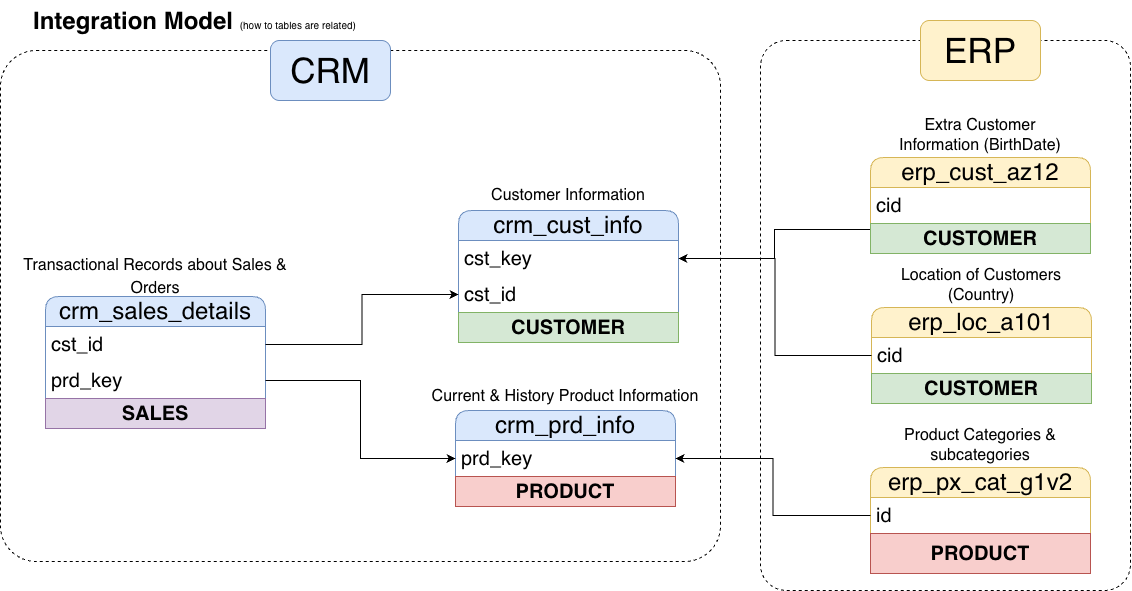

The diagram above was exported from draw.io. Its source (the exported page's mxGraphModel, read from the mxfile embedded in the PNG):
<mxGraphModel dx="1375" dy="835" grid="1" gridSize="10" guides="1" tooltips="1" connect="1" arrows="1" fold="1" page="1" pageScale="1" pageWidth="827" pageHeight="1169" math="0" shadow="0">
  <root>
    <mxCell id="0" />
    <mxCell id="1" parent="0" />
    <mxCell id="TE9O9v6UhljRuXoVEben-37" parent="1" style="rounded=1;whiteSpace=wrap;html=1;arcSize=7;fillColor=none;dashed=1;" value="" vertex="1">
      <mxGeometry height="511" width="720" x="10" y="90" as="geometry" />
    </mxCell>
    <mxCell id="TE9O9v6UhljRuXoVEben-39" parent="1" style="rounded=1;whiteSpace=wrap;html=1;arcSize=7;fillColor=none;dashed=1;" value="" vertex="1">
      <mxGeometry height="550" width="370" x="770" y="80" as="geometry" />
    </mxCell>
    <mxCell id="TE9O9v6UhljRuXoVEben-1" parent="1" style="text;html=1;whiteSpace=wrap;overflow=hidden;rounded=0;" value="&lt;h1 style=&quot;margin-top: 0px;&quot;&gt;Integration Model &lt;font size=&quot;1&quot;&gt;&lt;span style=&quot;font-weight: normal;&quot;&gt;(how to tables are related)&lt;/span&gt;&lt;/font&gt;&lt;/h1&gt;" vertex="1">
      <mxGeometry height="40" width="330" x="41" y="40" as="geometry" />
    </mxCell>
    <mxCell id="TE9O9v6UhljRuXoVEben-2" parent="1" style="swimlane;fontStyle=0;childLayout=stackLayout;horizontal=1;startSize=30;horizontalStack=0;resizeParent=1;resizeParentMax=0;resizeLast=0;collapsible=1;marginBottom=0;whiteSpace=wrap;html=1;rounded=1;fillColor=#dae8fc;strokeColor=#6c8ebf;fontSize=24;" value="crm_cust_info" vertex="1">
      <mxGeometry height="132" width="220" x="468" y="250" as="geometry" />
    </mxCell>
    <mxCell id="TE9O9v6UhljRuXoVEben-29" parent="TE9O9v6UhljRuXoVEben-2" style="text;strokeColor=none;fillColor=none;align=left;verticalAlign=middle;spacingLeft=4;spacingRight=4;overflow=hidden;points=[[0,0.5],[1,0.5]];portConstraint=eastwest;rotatable=0;whiteSpace=wrap;html=1;fontSize=20;" value="cst_key" vertex="1">
      <mxGeometry height="36" width="220" y="30" as="geometry" />
    </mxCell>
    <mxCell id="TE9O9v6UhljRuXoVEben-3" parent="TE9O9v6UhljRuXoVEben-2" style="text;strokeColor=none;fillColor=none;align=left;verticalAlign=middle;spacingLeft=4;spacingRight=4;overflow=hidden;points=[[0,0.5],[1,0.5]];portConstraint=eastwest;rotatable=0;whiteSpace=wrap;html=1;fontSize=20;" value="cst_id" vertex="1">
      <mxGeometry height="36" width="220" y="66" as="geometry" />
    </mxCell>
    <mxCell id="TE9O9v6UhljRuXoVEben-43" parent="TE9O9v6UhljRuXoVEben-2" style="text;html=1;strokeColor=#82b366;fillColor=#d5e8d4;align=center;verticalAlign=middle;whiteSpace=wrap;overflow=hidden;" value="&lt;span style=&quot;font-size: 20px;&quot;&gt;&lt;b&gt;CUSTOMER&lt;/b&gt;&lt;/span&gt;" vertex="1">
      <mxGeometry height="30" width="220" y="102" as="geometry" />
    </mxCell>
    <mxCell id="TE9O9v6UhljRuXoVEben-6" parent="1" style="text;html=1;whiteSpace=wrap;strokeColor=none;fillColor=none;align=center;verticalAlign=middle;rounded=0;fontSize=16;" value="Customer Information" vertex="1">
      <mxGeometry height="30" width="190" x="483" y="220" as="geometry" />
    </mxCell>
    <mxCell id="TE9O9v6UhljRuXoVEben-7" parent="1" style="swimlane;fontStyle=0;childLayout=stackLayout;horizontal=1;startSize=30;horizontalStack=0;resizeParent=1;resizeParentMax=0;resizeLast=0;collapsible=1;marginBottom=0;whiteSpace=wrap;html=1;rounded=1;fillColor=#dae8fc;strokeColor=#6c8ebf;fontSize=24;" value="crm_prd_info" vertex="1">
      <mxGeometry height="96" width="220" x="465" y="450" as="geometry" />
    </mxCell>
    <mxCell id="TE9O9v6UhljRuXoVEben-8" parent="TE9O9v6UhljRuXoVEben-7" style="text;strokeColor=none;fillColor=none;align=left;verticalAlign=middle;spacingLeft=4;spacingRight=4;overflow=hidden;points=[[0,0.5],[1,0.5]];portConstraint=eastwest;rotatable=0;whiteSpace=wrap;html=1;fontSize=20;" value="prd_key" vertex="1">
      <mxGeometry height="36" width="220" y="30" as="geometry" />
    </mxCell>
    <mxCell id="TE9O9v6UhljRuXoVEben-41" parent="TE9O9v6UhljRuXoVEben-7" style="text;html=1;strokeColor=#b85450;fillColor=#f8cecc;align=center;verticalAlign=middle;whiteSpace=wrap;overflow=hidden;" value="&lt;font style=&quot;font-size: 20px;&quot;&gt;&lt;b&gt;PRODUCT&lt;/b&gt;&lt;/font&gt;" vertex="1">
      <mxGeometry height="30" width="220" y="66" as="geometry" />
    </mxCell>
    <mxCell id="TE9O9v6UhljRuXoVEben-9" parent="1" style="text;html=1;whiteSpace=wrap;strokeColor=none;fillColor=none;align=center;verticalAlign=middle;rounded=0;fontSize=18;" value="&lt;font style=&quot;font-size: 16px;&quot;&gt;Current &amp;amp; History Product Information&lt;/font&gt;" vertex="1">
      <mxGeometry height="30" width="310" x="420" y="420" as="geometry" />
    </mxCell>
    <mxCell id="TE9O9v6UhljRuXoVEben-10" parent="1" style="swimlane;fontStyle=0;childLayout=stackLayout;horizontal=1;startSize=30;horizontalStack=0;resizeParent=1;resizeParentMax=0;resizeLast=0;collapsible=1;marginBottom=0;whiteSpace=wrap;html=1;rounded=1;fillColor=#dae8fc;strokeColor=#6c8ebf;fontSize=24;" value="crm_sales_details" vertex="1">
      <mxGeometry height="132" width="220" x="55" y="336" as="geometry" />
    </mxCell>
    <mxCell id="TE9O9v6UhljRuXoVEben-11" parent="TE9O9v6UhljRuXoVEben-10" style="text;strokeColor=none;fillColor=none;align=left;verticalAlign=middle;spacingLeft=4;spacingRight=4;overflow=hidden;points=[[0,0.5],[1,0.5]];portConstraint=eastwest;rotatable=0;whiteSpace=wrap;html=1;fontSize=20;" value="cst_id" vertex="1">
      <mxGeometry height="36" width="220" y="30" as="geometry" />
    </mxCell>
    <mxCell id="TE9O9v6UhljRuXoVEben-13" parent="TE9O9v6UhljRuXoVEben-10" style="text;strokeColor=none;fillColor=none;align=left;verticalAlign=middle;spacingLeft=4;spacingRight=4;overflow=hidden;points=[[0,0.5],[1,0.5]];portConstraint=eastwest;rotatable=0;whiteSpace=wrap;html=1;fontSize=20;" value="prd_key" vertex="1">
      <mxGeometry height="36" width="220" y="66" as="geometry" />
    </mxCell>
    <mxCell id="TE9O9v6UhljRuXoVEben-48" parent="TE9O9v6UhljRuXoVEben-10" style="text;html=1;strokeColor=#9673a6;fillColor=#e1d5e7;align=center;verticalAlign=middle;whiteSpace=wrap;overflow=hidden;" value="&lt;span style=&quot;font-size: 20px;&quot;&gt;&lt;b&gt;SALES&lt;/b&gt;&lt;/span&gt;" vertex="1">
      <mxGeometry height="30" width="220" y="102" as="geometry" />
    </mxCell>
    <mxCell id="TE9O9v6UhljRuXoVEben-12" parent="1" style="text;html=1;whiteSpace=wrap;strokeColor=none;fillColor=none;align=center;verticalAlign=middle;rounded=0;fontSize=18;" value="&lt;font style=&quot;font-size: 16px;&quot;&gt;Transactional Records about Sales &amp;amp; Orders&lt;/font&gt;" vertex="1">
      <mxGeometry height="30" width="310" x="10" y="300" as="geometry" />
    </mxCell>
    <mxCell id="TE9O9v6UhljRuXoVEben-34" edge="1" parent="1" source="TE9O9v6UhljRuXoVEben-16" style="edgeStyle=orthogonalEdgeStyle;rounded=0;orthogonalLoop=1;jettySize=auto;html=1;exitX=0;exitY=0.75;exitDx=0;exitDy=0;entryX=1;entryY=0.5;entryDx=0;entryDy=0;" target="TE9O9v6UhljRuXoVEben-29">
      <mxGeometry relative="1" as="geometry" />
    </mxCell>
    <mxCell id="TE9O9v6UhljRuXoVEben-16" parent="1" style="swimlane;fontStyle=0;childLayout=stackLayout;horizontal=1;startSize=30;horizontalStack=0;resizeParent=1;resizeParentMax=0;resizeLast=0;collapsible=1;marginBottom=0;whiteSpace=wrap;html=1;rounded=1;fillColor=#fff2cc;strokeColor=#d6b656;fontSize=24;" value="erp_cust_az12" vertex="1">
      <mxGeometry height="96" width="220" x="880" y="197" as="geometry" />
    </mxCell>
    <mxCell id="TE9O9v6UhljRuXoVEben-17" parent="TE9O9v6UhljRuXoVEben-16" style="text;strokeColor=none;fillColor=none;align=left;verticalAlign=middle;spacingLeft=4;spacingRight=4;overflow=hidden;points=[[0,0.5],[1,0.5]];portConstraint=eastwest;rotatable=0;whiteSpace=wrap;html=1;fontSize=20;" value="cid" vertex="1">
      <mxGeometry height="36" width="220" y="30" as="geometry" />
    </mxCell>
    <mxCell id="TE9O9v6UhljRuXoVEben-44" parent="TE9O9v6UhljRuXoVEben-16" style="text;html=1;strokeColor=#82b366;fillColor=#d5e8d4;align=center;verticalAlign=middle;whiteSpace=wrap;overflow=hidden;" value="&lt;span style=&quot;font-size: 20px;&quot;&gt;&lt;b&gt;CUSTOMER&lt;/b&gt;&lt;/span&gt;" vertex="1">
      <mxGeometry height="30" width="220" y="66" as="geometry" />
    </mxCell>
    <mxCell id="TE9O9v6UhljRuXoVEben-18" parent="1" style="text;html=1;whiteSpace=wrap;strokeColor=none;fillColor=none;align=center;verticalAlign=middle;rounded=0;fontSize=16;" value="Extra Customer Information (BirthDate)" vertex="1">
      <mxGeometry height="30" width="190" x="895" y="160" as="geometry" />
    </mxCell>
    <mxCell id="TE9O9v6UhljRuXoVEben-22" parent="1" style="swimlane;fontStyle=0;childLayout=stackLayout;horizontal=1;startSize=30;horizontalStack=0;resizeParent=1;resizeParentMax=0;resizeLast=0;collapsible=1;marginBottom=0;whiteSpace=wrap;html=1;rounded=1;fillColor=#fff2cc;strokeColor=#d6b656;fontSize=24;" value="erp_loc_a101" vertex="1">
      <mxGeometry height="96" width="220" x="881" y="347" as="geometry" />
    </mxCell>
    <mxCell id="TE9O9v6UhljRuXoVEben-23" parent="TE9O9v6UhljRuXoVEben-22" style="text;strokeColor=none;fillColor=none;align=left;verticalAlign=middle;spacingLeft=4;spacingRight=4;overflow=hidden;points=[[0,0.5],[1,0.5]];portConstraint=eastwest;rotatable=0;whiteSpace=wrap;html=1;fontSize=20;" value="cid" vertex="1">
      <mxGeometry height="36" width="220" y="30" as="geometry" />
    </mxCell>
    <mxCell id="TE9O9v6UhljRuXoVEben-47" parent="TE9O9v6UhljRuXoVEben-22" style="text;html=1;strokeColor=#82b366;fillColor=#d5e8d4;align=center;verticalAlign=middle;whiteSpace=wrap;overflow=hidden;" value="&lt;span style=&quot;font-size: 20px;&quot;&gt;&lt;b&gt;CUSTOMER&lt;/b&gt;&lt;/span&gt;" vertex="1">
      <mxGeometry height="30" width="220" y="66" as="geometry" />
    </mxCell>
    <mxCell id="TE9O9v6UhljRuXoVEben-24" parent="1" style="text;html=1;whiteSpace=wrap;strokeColor=none;fillColor=none;align=center;verticalAlign=middle;rounded=0;fontSize=16;" value="Location of Customers (Country)" vertex="1">
      <mxGeometry height="30" width="190" x="896" y="310" as="geometry" />
    </mxCell>
    <mxCell id="TE9O9v6UhljRuXoVEben-26" parent="1" style="swimlane;fontStyle=0;childLayout=stackLayout;horizontal=1;startSize=30;horizontalStack=0;resizeParent=1;resizeParentMax=0;resizeLast=0;collapsible=1;marginBottom=0;whiteSpace=wrap;html=1;rounded=1;fillColor=#fff2cc;strokeColor=#d6b656;fontSize=24;" value="erp_px_cat_g1v2" vertex="1">
      <mxGeometry height="106" width="220" x="880" y="507" as="geometry" />
    </mxCell>
    <mxCell id="TE9O9v6UhljRuXoVEben-27" parent="TE9O9v6UhljRuXoVEben-26" style="text;strokeColor=none;fillColor=none;align=left;verticalAlign=middle;spacingLeft=4;spacingRight=4;overflow=hidden;points=[[0,0.5],[1,0.5]];portConstraint=eastwest;rotatable=0;whiteSpace=wrap;html=1;fontSize=20;" value="id" vertex="1">
      <mxGeometry height="36" width="220" y="30" as="geometry" />
    </mxCell>
    <mxCell id="TE9O9v6UhljRuXoVEben-42" parent="TE9O9v6UhljRuXoVEben-26" style="text;html=1;strokeColor=#b85450;fillColor=#f8cecc;align=center;verticalAlign=middle;whiteSpace=wrap;overflow=hidden;" value="&lt;font style=&quot;font-size: 20px;&quot;&gt;&lt;b&gt;PRODUCT&lt;/b&gt;&lt;/font&gt;" vertex="1">
      <mxGeometry height="40" width="220" y="66" as="geometry" />
    </mxCell>
    <mxCell id="TE9O9v6UhljRuXoVEben-28" parent="1" style="text;html=1;whiteSpace=wrap;strokeColor=none;fillColor=none;align=center;verticalAlign=middle;rounded=0;fontSize=16;" value="Product Categories &amp;amp; subcategories" vertex="1">
      <mxGeometry height="30" width="190" x="895" y="470" as="geometry" />
    </mxCell>
    <mxCell id="TE9O9v6UhljRuXoVEben-31" edge="1" parent="1" source="TE9O9v6UhljRuXoVEben-13" style="edgeStyle=orthogonalEdgeStyle;rounded=0;orthogonalLoop=1;jettySize=auto;html=1;entryX=0;entryY=0.5;entryDx=0;entryDy=0;" target="TE9O9v6UhljRuXoVEben-8">
      <mxGeometry relative="1" as="geometry" />
    </mxCell>
    <mxCell id="TE9O9v6UhljRuXoVEben-32" edge="1" parent="1" source="TE9O9v6UhljRuXoVEben-11" style="edgeStyle=orthogonalEdgeStyle;rounded=0;orthogonalLoop=1;jettySize=auto;html=1;entryX=0;entryY=0.5;entryDx=0;entryDy=0;" target="TE9O9v6UhljRuXoVEben-3">
      <mxGeometry relative="1" as="geometry" />
    </mxCell>
    <mxCell id="TE9O9v6UhljRuXoVEben-35" edge="1" parent="1" source="TE9O9v6UhljRuXoVEben-23" style="edgeStyle=orthogonalEdgeStyle;rounded=0;orthogonalLoop=1;jettySize=auto;html=1;exitX=0;exitY=0.5;exitDx=0;exitDy=0;entryX=1;entryY=0.5;entryDx=0;entryDy=0;" target="TE9O9v6UhljRuXoVEben-29">
      <mxGeometry relative="1" as="geometry" />
    </mxCell>
    <mxCell id="TE9O9v6UhljRuXoVEben-36" edge="1" parent="1" source="TE9O9v6UhljRuXoVEben-27" style="edgeStyle=orthogonalEdgeStyle;rounded=0;orthogonalLoop=1;jettySize=auto;html=1;exitX=0;exitY=0.5;exitDx=0;exitDy=0;entryX=1;entryY=0.5;entryDx=0;entryDy=0;" target="TE9O9v6UhljRuXoVEben-8">
      <mxGeometry relative="1" as="geometry" />
    </mxCell>
    <mxCell id="TE9O9v6UhljRuXoVEben-38" parent="1" style="rounded=1;whiteSpace=wrap;html=1;fillColor=#dae8fc;strokeColor=#6c8ebf;" value="&lt;font style=&quot;font-size: 35px; color: light-dark(rgb(0, 0, 0), rgb(237, 237, 237));&quot;&gt;CRM&lt;/font&gt;" vertex="1">
      <mxGeometry height="60" width="120" x="280" y="80" as="geometry" />
    </mxCell>
    <mxCell id="TE9O9v6UhljRuXoVEben-40" parent="1" style="rounded=1;whiteSpace=wrap;html=1;fillColor=#fff2cc;strokeColor=#d6b656;" value="&lt;font style=&quot;font-size: 35px; color: light-dark(rgb(0, 0, 0), rgb(237, 237, 237));&quot;&gt;ERP&lt;/font&gt;" vertex="1">
      <mxGeometry height="60" width="120" x="930" y="60" as="geometry" />
    </mxCell>
  </root>
</mxGraphModel>